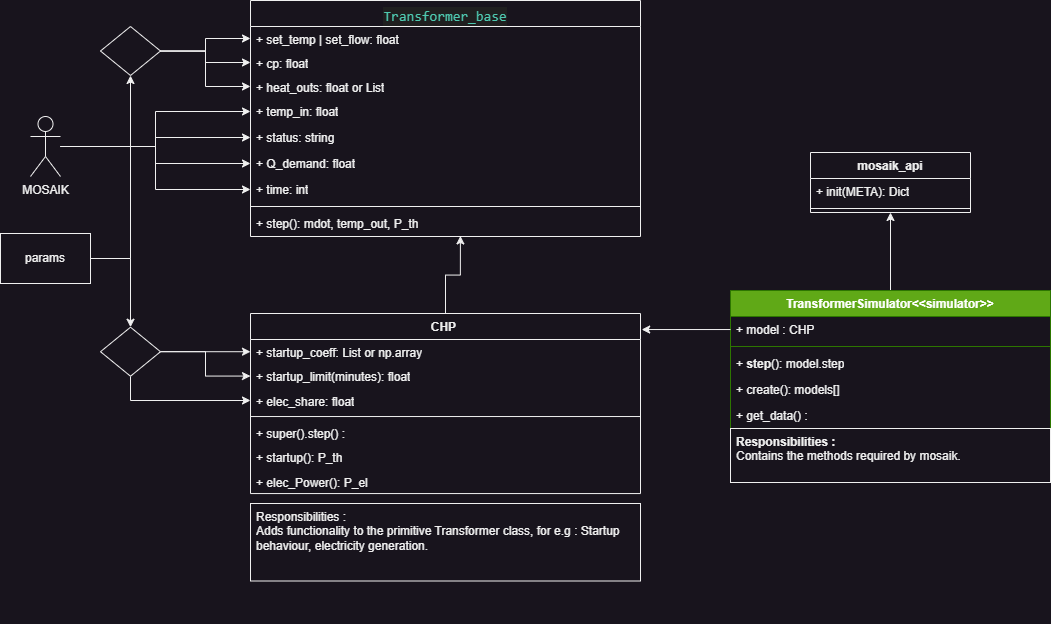

The diagram above was exported from draw.io. Its source (the exported page's mxGraphModel, read from the mxfile embedded in the PNG):
<mxGraphModel dx="2049" dy="1434" grid="1" gridSize="10" guides="1" tooltips="1" connect="1" arrows="1" fold="1" page="1" pageScale="1" pageWidth="1100" pageHeight="850" math="0" shadow="0">
  <root>
    <mxCell id="0" />
    <mxCell id="1" parent="0" />
    <mxCell id="2" value="&lt;div style=&quot;color: #cccccc;background-color: #1f1f1f;font-family: Consolas, 'Courier New', monospace;font-weight: normal;font-size: 14px;line-height: 19px;white-space: pre;&quot;&gt;&lt;span style=&quot;color: #4ec9b0;&quot;&gt;Transformer_base&lt;/span&gt;&lt;/div&gt;" style="swimlane;fontStyle=1;align=center;verticalAlign=top;childLayout=stackLayout;horizontal=1;startSize=26;horizontalStack=0;resizeParent=1;resizeParentMax=0;resizeLast=0;collapsible=1;marginBottom=0;whiteSpace=wrap;html=1;" vertex="1" parent="1">
      <mxGeometry x="260" y="137" width="390" height="236" as="geometry">
        <mxRectangle x="480" y="130" width="160" height="30" as="alternateBounds" />
      </mxGeometry>
    </mxCell>
    <mxCell id="3" value="+ set_temp | set_flow: float" style="text;strokeColor=none;fillColor=none;align=left;verticalAlign=top;spacingLeft=4;spacingRight=4;overflow=hidden;rotatable=0;points=[[0,0.5],[1,0.5]];portConstraint=eastwest;whiteSpace=wrap;html=1;" vertex="1" parent="2">
      <mxGeometry y="26" width="390" height="24" as="geometry" />
    </mxCell>
    <mxCell id="4" value="+ cp: float" style="text;strokeColor=none;fillColor=none;align=left;verticalAlign=top;spacingLeft=4;spacingRight=4;overflow=hidden;rotatable=0;points=[[0,0.5],[1,0.5]];portConstraint=eastwest;whiteSpace=wrap;html=1;" vertex="1" parent="2">
      <mxGeometry y="50" width="390" height="24" as="geometry" />
    </mxCell>
    <mxCell id="5" value="+ heat_outs: float or List" style="text;strokeColor=none;fillColor=none;align=left;verticalAlign=top;spacingLeft=4;spacingRight=4;overflow=hidden;rotatable=0;points=[[0,0.5],[1,0.5]];portConstraint=eastwest;whiteSpace=wrap;html=1;" vertex="1" parent="2">
      <mxGeometry y="74" width="390" height="24" as="geometry" />
    </mxCell>
    <mxCell id="6" value="+ temp_in: float" style="text;strokeColor=none;fillColor=none;align=left;verticalAlign=top;spacingLeft=4;spacingRight=4;overflow=hidden;rotatable=0;points=[[0,0.5],[1,0.5]];portConstraint=eastwest;whiteSpace=wrap;html=1;container=0;" vertex="1" parent="2">
      <mxGeometry y="98" width="390" height="26" as="geometry" />
    </mxCell>
    <mxCell id="7" value="+ status: string" style="text;strokeColor=none;fillColor=none;align=left;verticalAlign=top;spacingLeft=4;spacingRight=4;overflow=hidden;rotatable=0;points=[[0,0.5],[1,0.5]];portConstraint=eastwest;whiteSpace=wrap;html=1;" vertex="1" parent="2">
      <mxGeometry y="124" width="390" height="26" as="geometry" />
    </mxCell>
    <mxCell id="8" value="+ Q_demand: float" style="text;strokeColor=none;fillColor=none;align=left;verticalAlign=top;spacingLeft=4;spacingRight=4;overflow=hidden;rotatable=0;points=[[0,0.5],[1,0.5]];portConstraint=eastwest;whiteSpace=wrap;html=1;" vertex="1" parent="2">
      <mxGeometry y="150" width="390" height="26" as="geometry" />
    </mxCell>
    <mxCell id="9" value="+ time: int" style="text;strokeColor=none;fillColor=none;align=left;verticalAlign=top;spacingLeft=4;spacingRight=4;overflow=hidden;rotatable=0;points=[[0,0.5],[1,0.5]];portConstraint=eastwest;whiteSpace=wrap;html=1;" vertex="1" parent="2">
      <mxGeometry y="176" width="390" height="26" as="geometry" />
    </mxCell>
    <mxCell id="10" value="" style="line;strokeWidth=1;fillColor=none;align=left;verticalAlign=middle;spacingTop=-1;spacingLeft=3;spacingRight=3;rotatable=0;labelPosition=right;points=[];portConstraint=eastwest;strokeColor=inherit;" vertex="1" parent="2">
      <mxGeometry y="202" width="390" height="8" as="geometry" />
    </mxCell>
    <mxCell id="11" value="+ step(): mdot, temp_out, P_th" style="text;strokeColor=none;fillColor=none;align=left;verticalAlign=top;spacingLeft=4;spacingRight=4;overflow=hidden;rotatable=0;points=[[0,0.5],[1,0.5]];portConstraint=eastwest;whiteSpace=wrap;html=1;strokeWidth=1;perimeterSpacing=1;" vertex="1" parent="2">
      <mxGeometry y="210" width="390" height="26" as="geometry" />
    </mxCell>
    <mxCell id="12" style="edgeStyle=orthogonalEdgeStyle;rounded=0;orthogonalLoop=1;jettySize=auto;html=1;entryX=0.5;entryY=1;entryDx=0;entryDy=0;jumpStyle=arc;jumpSize=10;" edge="1" source="14" target="17" parent="1">
      <mxGeometry relative="1" as="geometry">
        <mxPoint x="280" y="240" as="targetPoint" />
      </mxGeometry>
    </mxCell>
    <mxCell id="13" style="edgeStyle=orthogonalEdgeStyle;rounded=0;orthogonalLoop=1;jettySize=auto;html=1;entryX=0.5;entryY=0;entryDx=0;entryDy=0;" edge="1" source="14" target="20" parent="1">
      <mxGeometry relative="1" as="geometry" />
    </mxCell>
    <mxCell id="14" value="params" style="html=1;whiteSpace=wrap;" vertex="1" parent="1">
      <mxGeometry x="10" y="370" width="90" height="50" as="geometry" />
    </mxCell>
    <mxCell id="15" style="edgeStyle=orthogonalEdgeStyle;rounded=0;orthogonalLoop=1;jettySize=auto;html=1;entryX=0;entryY=0.5;entryDx=0;entryDy=0;" edge="1" source="17" target="4" parent="1">
      <mxGeometry relative="1" as="geometry" />
    </mxCell>
    <mxCell id="16" style="edgeStyle=orthogonalEdgeStyle;rounded=0;orthogonalLoop=1;jettySize=auto;html=1;entryX=0;entryY=0.5;entryDx=0;entryDy=0;" edge="1" source="17" target="5" parent="1">
      <mxGeometry relative="1" as="geometry" />
    </mxCell>
    <mxCell id="17" value="" style="rhombus;whiteSpace=wrap;html=1;" vertex="1" parent="1">
      <mxGeometry x="110" y="163" width="60" height="49" as="geometry" />
    </mxCell>
    <mxCell id="18" style="edgeStyle=orthogonalEdgeStyle;rounded=0;orthogonalLoop=1;jettySize=auto;html=1;" edge="1" source="20" target="31" parent="1">
      <mxGeometry relative="1" as="geometry" />
    </mxCell>
    <mxCell id="19" style="edgeStyle=orthogonalEdgeStyle;rounded=0;orthogonalLoop=1;jettySize=auto;html=1;" edge="1" source="20" target="32" parent="1">
      <mxGeometry relative="1" as="geometry" />
    </mxCell>
    <mxCell id="20" value="" style="rhombus;whiteSpace=wrap;html=1;" vertex="1" parent="1">
      <mxGeometry x="110" y="463.71" width="60" height="49" as="geometry" />
    </mxCell>
    <mxCell id="21" style="edgeStyle=orthogonalEdgeStyle;rounded=0;orthogonalLoop=1;jettySize=auto;html=1;entryX=0;entryY=0.5;entryDx=0;entryDy=0;exitX=1;exitY=0.5;exitDx=0;exitDy=0;" edge="1" source="20" target="30" parent="1">
      <mxGeometry relative="1" as="geometry" />
    </mxCell>
    <mxCell id="22" style="edgeStyle=orthogonalEdgeStyle;rounded=0;orthogonalLoop=1;jettySize=auto;html=1;exitX=1;exitY=0.5;exitDx=0;exitDy=0;entryX=0;entryY=0.5;entryDx=0;entryDy=0;" edge="1" source="17" target="3" parent="1">
      <mxGeometry relative="1" as="geometry" />
    </mxCell>
    <mxCell id="23" style="edgeStyle=orthogonalEdgeStyle;rounded=0;orthogonalLoop=1;jettySize=auto;html=1;entryX=0;entryY=0.5;entryDx=0;entryDy=0;" edge="1" source="27" target="6" parent="1">
      <mxGeometry relative="1" as="geometry" />
    </mxCell>
    <mxCell id="24" style="edgeStyle=orthogonalEdgeStyle;rounded=0;orthogonalLoop=1;jettySize=auto;html=1;entryX=0;entryY=0.5;entryDx=0;entryDy=0;" edge="1" source="27" target="7" parent="1">
      <mxGeometry relative="1" as="geometry" />
    </mxCell>
    <mxCell id="25" style="edgeStyle=orthogonalEdgeStyle;rounded=0;orthogonalLoop=1;jettySize=auto;html=1;entryX=0;entryY=0.5;entryDx=0;entryDy=0;" edge="1" source="27" target="8" parent="1">
      <mxGeometry relative="1" as="geometry" />
    </mxCell>
    <mxCell id="26" style="edgeStyle=orthogonalEdgeStyle;rounded=0;orthogonalLoop=1;jettySize=auto;html=1;entryX=0;entryY=0.5;entryDx=0;entryDy=0;" edge="1" source="27" target="9" parent="1">
      <mxGeometry relative="1" as="geometry" />
    </mxCell>
    <mxCell id="27" value="MOSAIK" style="shape=umlActor;verticalLabelPosition=bottom;verticalAlign=top;html=1;" vertex="1" parent="1">
      <mxGeometry x="40" y="253" width="30" height="60" as="geometry" />
    </mxCell>
    <mxCell id="28" value="" style="group" vertex="1" connectable="0" parent="1">
      <mxGeometry x="260" y="450" width="390" height="310" as="geometry" />
    </mxCell>
    <mxCell id="29" value="CHP&amp;nbsp;" style="swimlane;fontStyle=1;align=center;verticalAlign=top;childLayout=stackLayout;horizontal=1;startSize=26;horizontalStack=0;resizeParent=1;resizeParentMax=0;resizeLast=0;collapsible=1;marginBottom=0;whiteSpace=wrap;html=1;" vertex="1" parent="28">
      <mxGeometry width="390" height="180.060606060606" as="geometry" />
    </mxCell>
    <mxCell id="30" value="+ startup_coeff: List or np.array" style="text;strokeColor=none;fillColor=none;align=left;verticalAlign=top;spacingLeft=4;spacingRight=4;overflow=hidden;rotatable=0;points=[[0,0.5],[1,0.5]];portConstraint=eastwest;whiteSpace=wrap;html=1;" vertex="1" parent="29">
      <mxGeometry y="26" width="390" height="24.424242424242415" as="geometry" />
    </mxCell>
    <mxCell id="31" value="+ startup_limit(minutes): float" style="text;strokeColor=none;fillColor=none;align=left;verticalAlign=top;spacingLeft=4;spacingRight=4;overflow=hidden;rotatable=0;points=[[0,0.5],[1,0.5]];portConstraint=eastwest;whiteSpace=wrap;html=1;" vertex="1" parent="29">
      <mxGeometry y="50.424242424242415" width="390" height="24.424242424242415" as="geometry" />
    </mxCell>
    <mxCell id="32" value="+ elec_share: float" style="text;strokeColor=none;fillColor=none;align=left;verticalAlign=top;spacingLeft=4;spacingRight=4;overflow=hidden;rotatable=0;points=[[0,0.5],[1,0.5]];portConstraint=eastwest;whiteSpace=wrap;html=1;" vertex="1" parent="29">
      <mxGeometry y="74.84848484848483" width="390" height="24.424242424242415" as="geometry" />
    </mxCell>
    <mxCell id="33" value="" style="line;strokeWidth=1;fillColor=none;align=left;verticalAlign=middle;spacingTop=-1;spacingLeft=3;spacingRight=3;rotatable=0;labelPosition=right;points=[];portConstraint=eastwest;strokeColor=inherit;" vertex="1" parent="29">
      <mxGeometry y="99.27272727272725" width="390" height="7.515151515151514" as="geometry" />
    </mxCell>
    <mxCell id="34" value="+ super().step() :" style="text;strokeColor=none;fillColor=none;align=left;verticalAlign=top;spacingLeft=4;spacingRight=4;overflow=hidden;rotatable=0;points=[[0,0.5],[1,0.5]];portConstraint=eastwest;whiteSpace=wrap;html=1;" vertex="1" parent="29">
      <mxGeometry y="106.78787878787877" width="390" height="24.424242424242415" as="geometry" />
    </mxCell>
    <mxCell id="35" value="+ startup(): P_th" style="text;strokeColor=none;fillColor=none;align=left;verticalAlign=top;spacingLeft=4;spacingRight=4;overflow=hidden;rotatable=0;points=[[0,0.5],[1,0.5]];portConstraint=eastwest;whiteSpace=wrap;html=1;" vertex="1" parent="29">
      <mxGeometry y="131.2121212121212" width="390" height="24.424242424242415" as="geometry" />
    </mxCell>
    <mxCell id="36" value="+ elec_Power(): P_el" style="text;strokeColor=none;fillColor=none;align=left;verticalAlign=top;spacingLeft=4;spacingRight=4;overflow=hidden;rotatable=0;points=[[0,0.5],[1,0.5]];portConstraint=eastwest;whiteSpace=wrap;html=1;" vertex="1" parent="29">
      <mxGeometry y="155.6363636363636" width="390" height="24.424242424242415" as="geometry" />
    </mxCell>
    <mxCell id="37" value="Responsibilities :&amp;nbsp;&lt;div&gt;Adds functionality to the primitive Transformer class, for e.g : Startup behaviour, electricity generation.&lt;/div&gt;" style="text;strokeColor=default;fillColor=none;align=left;verticalAlign=top;spacingLeft=4;spacingRight=4;overflow=hidden;rotatable=0;points=[[0,0.5],[1,0.5]];portConstraint=eastwest;whiteSpace=wrap;html=1;" vertex="1" parent="28">
      <mxGeometry y="189.99888888888884" width="390" height="77.49999999999999" as="geometry" />
    </mxCell>
    <mxCell id="38" style="edgeStyle=orthogonalEdgeStyle;rounded=0;orthogonalLoop=1;jettySize=auto;html=1;entryX=0.538;entryY=0.945;entryDx=0;entryDy=0;entryPerimeter=0;" edge="1" source="29" target="11" parent="1">
      <mxGeometry relative="1" as="geometry" />
    </mxCell>
    <mxCell id="39" style="edgeStyle=orthogonalEdgeStyle;rounded=0;orthogonalLoop=1;jettySize=auto;html=1;entryX=0.5;entryY=1;entryDx=0;entryDy=0;" edge="1" source="40" target="47" parent="1">
      <mxGeometry relative="1" as="geometry" />
    </mxCell>
    <mxCell id="40" value="TransformerSimulator&amp;lt;&amp;lt;simulator&amp;gt;&amp;gt;" style="swimlane;fontStyle=1;align=center;verticalAlign=top;childLayout=stackLayout;horizontal=1;startSize=26;horizontalStack=0;resizeParent=1;resizeParentMax=0;resizeLast=0;collapsible=1;marginBottom=0;whiteSpace=wrap;html=1;fillColor=#60a917;fontColor=#ffffff;strokeColor=#2D7600;" vertex="1" parent="1">
      <mxGeometry x="740" y="427" width="320" height="192" as="geometry" />
    </mxCell>
    <mxCell id="41" value="+ model : CHP" style="text;strokeColor=none;fillColor=none;align=left;verticalAlign=top;spacingLeft=4;spacingRight=4;overflow=hidden;rotatable=0;points=[[0,0.5],[1,0.5]];portConstraint=eastwest;whiteSpace=wrap;html=1;" vertex="1" parent="40">
      <mxGeometry y="26" width="320" height="26" as="geometry" />
    </mxCell>
    <mxCell id="42" value="" style="line;strokeWidth=1;fillColor=none;align=left;verticalAlign=middle;spacingTop=-1;spacingLeft=3;spacingRight=3;rotatable=0;labelPosition=right;points=[];portConstraint=eastwest;strokeColor=inherit;" vertex="1" parent="40">
      <mxGeometry y="52" width="320" height="8" as="geometry" />
    </mxCell>
    <mxCell id="43" value="+ &lt;b&gt;step&lt;/b&gt;(): model.step" style="text;strokeColor=none;fillColor=none;align=left;verticalAlign=top;spacingLeft=4;spacingRight=4;overflow=hidden;rotatable=0;points=[[0,0.5],[1,0.5]];portConstraint=eastwest;whiteSpace=wrap;html=1;" vertex="1" parent="40">
      <mxGeometry y="60" width="320" height="26" as="geometry" />
    </mxCell>
    <mxCell id="44" value="+ create(): models[]" style="text;strokeColor=none;fillColor=none;align=left;verticalAlign=top;spacingLeft=4;spacingRight=4;overflow=hidden;rotatable=0;points=[[0,0.5],[1,0.5]];portConstraint=eastwest;whiteSpace=wrap;html=1;" vertex="1" parent="40">
      <mxGeometry y="86" width="320" height="26" as="geometry" />
    </mxCell>
    <mxCell id="45" value="+ get_data() :&amp;nbsp;" style="text;strokeColor=none;fillColor=none;align=left;verticalAlign=top;spacingLeft=4;spacingRight=4;overflow=hidden;rotatable=0;points=[[0,0.5],[1,0.5]];portConstraint=eastwest;whiteSpace=wrap;html=1;" vertex="1" parent="40">
      <mxGeometry y="112" width="320" height="26" as="geometry" />
    </mxCell>
    <mxCell id="46" value="&lt;b&gt;Responsibilities :&lt;/b&gt;&lt;div&gt;Contains the methods required by mosaik.&lt;/div&gt;" style="text;strokeColor=default;fillColor=none;align=left;verticalAlign=top;spacingLeft=4;spacingRight=4;overflow=hidden;rotatable=0;points=[[0,0.5],[1,0.5]];portConstraint=eastwest;whiteSpace=wrap;html=1;" vertex="1" parent="40">
      <mxGeometry y="138" width="320" height="54" as="geometry" />
    </mxCell>
    <mxCell id="47" value="mosaik_api" style="swimlane;fontStyle=1;align=center;verticalAlign=top;childLayout=stackLayout;horizontal=1;startSize=26;horizontalStack=0;resizeParent=1;resizeParentMax=0;resizeLast=0;collapsible=1;marginBottom=0;whiteSpace=wrap;html=1;" vertex="1" parent="1">
      <mxGeometry x="820" y="289" width="160" height="60" as="geometry" />
    </mxCell>
    <mxCell id="48" value="+ init(META): Dict" style="text;strokeColor=none;fillColor=none;align=left;verticalAlign=top;spacingLeft=4;spacingRight=4;overflow=hidden;rotatable=0;points=[[0,0.5],[1,0.5]];portConstraint=eastwest;whiteSpace=wrap;html=1;" vertex="1" parent="47">
      <mxGeometry y="26" width="160" height="26" as="geometry" />
    </mxCell>
    <mxCell id="49" value="" style="line;strokeWidth=1;fillColor=none;align=left;verticalAlign=middle;spacingTop=-1;spacingLeft=3;spacingRight=3;rotatable=0;labelPosition=right;points=[];portConstraint=eastwest;strokeColor=inherit;" vertex="1" parent="47">
      <mxGeometry y="52" width="160" height="8" as="geometry" />
    </mxCell>
    <mxCell id="50" style="edgeStyle=orthogonalEdgeStyle;rounded=0;orthogonalLoop=1;jettySize=auto;html=1;entryX=1.003;entryY=0.089;entryDx=0;entryDy=0;entryPerimeter=0;" edge="1" source="41" target="29" parent="1">
      <mxGeometry relative="1" as="geometry" />
    </mxCell>
  </root>
</mxGraphModel>